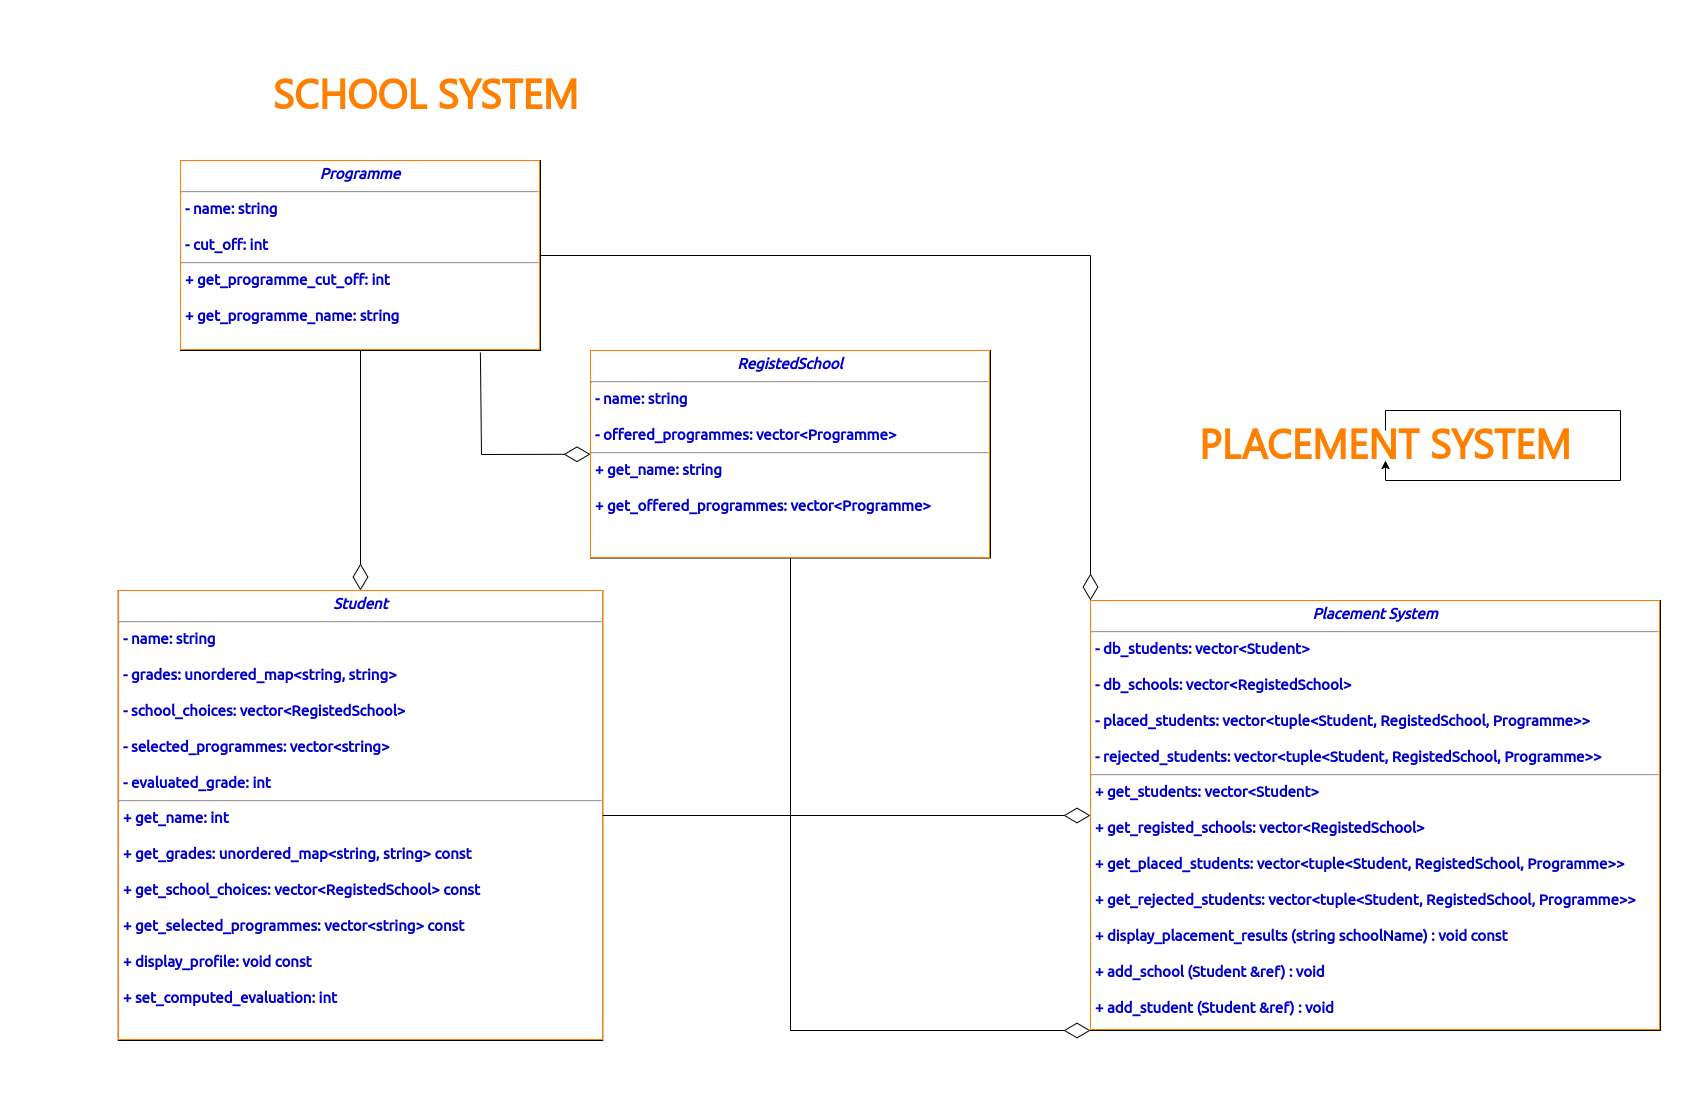

The diagram above was exported from draw.io. Its source (the exported page's mxGraphModel, read from the mxfile embedded in the PNG):
<mxGraphModel dx="2756" dy="1418" grid="1" gridSize="10" guides="1" tooltips="1" connect="1" arrows="1" fold="1" page="1" pageScale="1" pageWidth="850" pageHeight="1100" background="none" math="0" shadow="0">
  <root>
    <mxCell id="0" />
    <mxCell id="1" parent="0" />
    <mxCell id="gEE8-O4M5ecAP_8wiNnb-13" value="&lt;p style=&quot;margin: 4px 0px 0px; text-align: center; font-size: 15px;&quot;&gt;&lt;i style=&quot;font-size: 15px;&quot;&gt;&lt;font color=&quot;#0000cc&quot;&gt;Programme&lt;/font&gt;&lt;/i&gt;&lt;/p&gt;&lt;hr style=&quot;font-size: 15px;&quot;&gt;&lt;p style=&quot;margin: 0px 0px 0px 4px; font-size: 15px;&quot;&gt;&lt;font color=&quot;#0000cc&quot;&gt;- name: string&lt;/font&gt;&lt;/p&gt;&lt;p style=&quot;margin: 0px 0px 0px 4px; font-size: 15px;&quot;&gt;&lt;font color=&quot;#0000cc&quot;&gt;&lt;br style=&quot;font-size: 15px;&quot;&gt;- cut_off: int&lt;/font&gt;&lt;/p&gt;&lt;hr style=&quot;font-size: 15px;&quot;&gt;&lt;p style=&quot;margin: 0px 0px 0px 4px; font-size: 15px;&quot;&gt;&lt;font color=&quot;#0000cc&quot;&gt;+ get_programme_cut_off: int&lt;/font&gt;&lt;/p&gt;&lt;p style=&quot;margin: 0px 0px 0px 4px; font-size: 15px;&quot;&gt;&lt;font color=&quot;#0000cc&quot;&gt;&lt;br style=&quot;font-size: 15px;&quot;&gt;+ get_programme_name: string&lt;/font&gt;&lt;/p&gt;" style="verticalAlign=top;align=left;overflow=fill;fontSize=15;fontFamily=Ubuntu;html=1;whiteSpace=wrap;fontStyle=1;rounded=0;fontSource=https%3A%2F%2Ffonts.googleapis.com%2Fcss%3Ffamily%3DUbuntu;labelBackgroundColor=none;labelBorderColor=#FF8000;" parent="1" vertex="1">
      <mxGeometry x="180" y="160" width="360" height="190" as="geometry" />
    </mxCell>
    <mxCell id="gEE8-O4M5ecAP_8wiNnb-14" value="&lt;p style=&quot;margin: 4px 0px 0px; text-align: center; font-size: 15px;&quot;&gt;&lt;i style=&quot;font-size: 15px;&quot;&gt;&lt;font color=&quot;#0000cc&quot;&gt;Student&lt;/font&gt;&lt;/i&gt;&lt;/p&gt;&lt;hr style=&quot;font-size: 15px;&quot;&gt;&lt;p style=&quot;margin: 0px 0px 0px 4px; font-size: 15px;&quot;&gt;&lt;font color=&quot;#0000cc&quot;&gt;- name: string&lt;/font&gt;&lt;/p&gt;&lt;p style=&quot;margin: 0px 0px 0px 4px; font-size: 15px;&quot;&gt;&lt;font color=&quot;#0000cc&quot;&gt;&lt;br style=&quot;font-size: 15px;&quot;&gt;- grades: unordered_map&amp;lt;string, string&amp;gt;&lt;/font&gt;&lt;/p&gt;&lt;p style=&quot;margin: 0px 0px 0px 4px; font-size: 15px;&quot;&gt;&lt;font color=&quot;#0000cc&quot;&gt;&lt;br&gt;&lt;/font&gt;&lt;/p&gt;&lt;p style=&quot;margin: 0px 0px 0px 4px; font-size: 15px;&quot;&gt;&lt;font color=&quot;#0000cc&quot;&gt;- school_choices: vector&amp;lt;&lt;font style=&quot;font-size: 15px;&quot;&gt;RegistedSchool&lt;/font&gt;&amp;gt;&lt;/font&gt;&lt;/p&gt;&lt;p style=&quot;margin: 0px 0px 0px 4px; font-size: 15px;&quot;&gt;&lt;font color=&quot;#0000cc&quot;&gt;&lt;br&gt;&lt;/font&gt;&lt;/p&gt;&lt;p style=&quot;margin: 0px 0px 0px 4px; font-size: 15px;&quot;&gt;&lt;font color=&quot;#0000cc&quot;&gt;- selected_programmes: vector&amp;lt;string&amp;gt;&lt;/font&gt;&lt;/p&gt;&lt;p style=&quot;margin: 0px 0px 0px 4px; font-size: 15px;&quot;&gt;&lt;font color=&quot;#0000cc&quot;&gt;&lt;br&gt;&lt;/font&gt;&lt;/p&gt;&lt;p style=&quot;margin: 0px 0px 0px 4px; font-size: 15px;&quot;&gt;&lt;font color=&quot;#0000cc&quot;&gt;- evaluated_grade: int&lt;/font&gt;&lt;/p&gt;&lt;hr style=&quot;font-size: 15px;&quot;&gt;&lt;p style=&quot;margin: 0px 0px 0px 4px; font-size: 15px;&quot;&gt;&lt;font color=&quot;#0000cc&quot;&gt;+ get_name: int&lt;/font&gt;&lt;/p&gt;&lt;p style=&quot;margin: 0px 0px 0px 4px; font-size: 15px;&quot;&gt;&lt;font color=&quot;#0000cc&quot;&gt;&lt;br style=&quot;font-size: 15px;&quot;&gt;+ get_grades: unordered_map&amp;lt;string, string&amp;gt; const&lt;/font&gt;&lt;/p&gt;&lt;p style=&quot;margin: 0px 0px 0px 4px; font-size: 15px;&quot;&gt;&lt;font color=&quot;#0000cc&quot;&gt;&lt;br&gt;&lt;/font&gt;&lt;/p&gt;&lt;p style=&quot;margin: 0px 0px 0px 4px; font-size: 15px;&quot;&gt;&lt;font color=&quot;#0000cc&quot;&gt;+ get_school_choices: vector&amp;lt;&lt;font style=&quot;font-size: 15px;&quot;&gt;RegistedSchool&lt;/font&gt;&amp;gt; const&lt;/font&gt;&lt;/p&gt;&lt;p style=&quot;margin: 0px 0px 0px 4px; font-size: 15px;&quot;&gt;&lt;font color=&quot;#0000cc&quot;&gt;&lt;br&gt;&lt;/font&gt;&lt;/p&gt;&lt;p style=&quot;margin: 0px 0px 0px 4px; font-size: 15px;&quot;&gt;&lt;font color=&quot;#0000cc&quot;&gt;+ get_selected_programmes: vector&amp;lt;string&amp;gt; const&lt;/font&gt;&lt;/p&gt;&lt;p style=&quot;margin: 0px 0px 0px 4px; font-size: 15px;&quot;&gt;&lt;font color=&quot;#0000cc&quot;&gt;&lt;br&gt;&lt;/font&gt;&lt;/p&gt;&lt;p style=&quot;margin: 0px 0px 0px 4px; font-size: 15px;&quot;&gt;&lt;font color=&quot;#0000cc&quot;&gt;+ display_profile: void const&lt;/font&gt;&lt;/p&gt;&lt;p style=&quot;margin: 0px 0px 0px 4px; font-size: 15px;&quot;&gt;&lt;font color=&quot;#0000cc&quot;&gt;&lt;br&gt;&lt;/font&gt;&lt;/p&gt;&lt;p style=&quot;margin: 0px 0px 0px 4px; font-size: 15px;&quot;&gt;&lt;font color=&quot;#0000cc&quot;&gt;+ set_computed_evaluation: int&lt;/font&gt;&lt;/p&gt;" style="verticalAlign=top;align=left;overflow=fill;fontSize=15;fontFamily=Ubuntu;html=1;whiteSpace=wrap;fontStyle=1;spacing=5;spacingTop=2;spacingLeft=2;spacingBottom=2;spacingRight=2;labelBorderColor=#FF8000;rounded=0;fontSource=https%3A%2F%2Ffonts.googleapis.com%2Fcss%3Ffamily%3DUbuntu;labelBackgroundColor=none;" parent="1" vertex="1">
      <mxGeometry x="117.75" y="590" width="484.5" height="450" as="geometry" />
    </mxCell>
    <mxCell id="gEE8-O4M5ecAP_8wiNnb-15" value="&lt;p style=&quot;margin: 4px 0px 0px; text-align: center; font-size: 15px;&quot;&gt;&lt;i style=&quot;font-size: 15px;&quot;&gt;&lt;font color=&quot;#0000cc&quot;&gt;RegistedSchool&lt;/font&gt;&lt;/i&gt;&lt;/p&gt;&lt;hr style=&quot;font-size: 15px;&quot;&gt;&lt;p style=&quot;margin: 0px 0px 0px 4px; font-size: 15px;&quot;&gt;&lt;font color=&quot;#0000cc&quot;&gt;- name: string&lt;/font&gt;&lt;/p&gt;&lt;p style=&quot;margin: 0px 0px 0px 4px; font-size: 15px;&quot;&gt;&lt;font color=&quot;#0000cc&quot;&gt;&lt;br style=&quot;font-size: 15px;&quot;&gt;- offered_programmes: vector&amp;lt;&lt;font style=&quot;font-size: 15px;&quot;&gt;Programme&lt;/font&gt;&amp;gt;&lt;br style=&quot;font-size: 15px;&quot;&gt;&lt;/font&gt;&lt;/p&gt;&lt;hr style=&quot;font-size: 15px;&quot;&gt;&lt;p style=&quot;margin: 0px 0px 0px 4px; font-size: 15px;&quot;&gt;&lt;font color=&quot;#0000cc&quot;&gt;+ get_name: string&lt;/font&gt;&lt;/p&gt;&lt;p style=&quot;margin: 0px 0px 0px 4px; font-size: 15px;&quot;&gt;&lt;font color=&quot;#0000cc&quot;&gt;&lt;br style=&quot;font-size: 15px;&quot;&gt;+ get_offered_programmes: vector&amp;lt;&lt;font style=&quot;font-size: 15px;&quot;&gt;Programme&lt;/font&gt;&amp;gt;&lt;/font&gt;&lt;/p&gt;&lt;p style=&quot;margin: 0px 0px 0px 4px; font-size: 15px;&quot;&gt;&lt;font color=&quot;#0000cc&quot;&gt;&lt;br&gt;&lt;/font&gt;&lt;/p&gt;&lt;p style=&quot;margin: 0px 0px 0px 4px; font-size: 15px;&quot;&gt;&lt;br style=&quot;font-size: 15px;&quot;&gt;&lt;/p&gt;" style="verticalAlign=top;align=left;overflow=fill;fontSize=15;fontFamily=Ubuntu;html=1;whiteSpace=wrap;fontStyle=1;rounded=0;fontSource=https%3A%2F%2Ffonts.googleapis.com%2Fcss%3Ffamily%3DUbuntu;labelBackgroundColor=none;fontColor=#FF8000;labelBorderColor=#FF8000;" parent="1" vertex="1">
      <mxGeometry x="590" y="350" width="400" height="207.5" as="geometry" />
    </mxCell>
    <mxCell id="gEE8-O4M5ecAP_8wiNnb-19" value="&lt;h1&gt;&lt;font color=&quot;#ff8000&quot; face=&quot;Lucida Console&quot;&gt;SCHOOL SYSTEM&lt;/font&gt;&lt;/h1&gt;" style="text;html=1;strokeColor=none;fillColor=none;align=center;verticalAlign=middle;whiteSpace=wrap;rounded=0;fontSize=20;fontFamily=Architects Daughter;labelBackgroundColor=none;" parent="1" vertex="1">
      <mxGeometry x="128" y="80" width="595" height="30" as="geometry" />
    </mxCell>
    <mxCell id="gEE8-O4M5ecAP_8wiNnb-20" value="&lt;p style=&quot;margin: 4px 0px 0px; text-align: center; font-size: 15px;&quot;&gt;&lt;i style=&quot;font-size: 15px;&quot;&gt;&lt;font color=&quot;#0000cc&quot;&gt;Placement System&lt;/font&gt;&lt;/i&gt;&lt;/p&gt;&lt;hr style=&quot;font-size: 15px;&quot;&gt;&lt;p style=&quot;margin: 0px 0px 0px 4px; font-size: 15px;&quot;&gt;&lt;font color=&quot;#0000cc&quot;&gt;- db_students: vector&amp;lt;&lt;font style=&quot;font-size: 15px;&quot;&gt;Student&lt;/font&gt;&amp;gt;&lt;/font&gt;&lt;/p&gt;&lt;p style=&quot;margin: 0px 0px 0px 4px; font-size: 15px;&quot;&gt;&lt;font color=&quot;#0000cc&quot;&gt;&lt;br&gt;&lt;/font&gt;&lt;/p&gt;&lt;p style=&quot;margin: 0px 0px 0px 4px; font-size: 15px;&quot;&gt;&lt;font color=&quot;#0000cc&quot;&gt;- db_schools: vector&amp;lt;&lt;font style=&quot;font-size: 15px;&quot;&gt;RegistedSchool&lt;/font&gt;&amp;gt;&lt;/font&gt;&lt;/p&gt;&lt;p style=&quot;margin: 0px 0px 0px 4px; font-size: 15px;&quot;&gt;&lt;font color=&quot;#0000cc&quot;&gt;&lt;br&gt;&lt;/font&gt;&lt;/p&gt;&lt;p style=&quot;margin: 0px 0px 0px 4px; font-size: 15px;&quot;&gt;&lt;font color=&quot;#0000cc&quot;&gt;- placed_students: vector&amp;lt;tuple&amp;lt;&lt;font style=&quot;font-size: 15px;&quot;&gt;Student&lt;/font&gt;, &lt;font style=&quot;font-size: 15px;&quot;&gt;RegistedSchool&lt;/font&gt;, &lt;font style=&quot;font-size: 15px;&quot;&gt;Programme&lt;/font&gt;&amp;gt;&amp;gt;&lt;/font&gt;&lt;/p&gt;&lt;p style=&quot;margin: 0px 0px 0px 4px; font-size: 15px;&quot;&gt;&lt;font color=&quot;#0000cc&quot;&gt;&lt;br&gt;&lt;/font&gt;&lt;/p&gt;&lt;p style=&quot;margin: 0px 0px 0px 4px; font-size: 15px;&quot;&gt;&lt;font color=&quot;#0000cc&quot;&gt;- rejected_students: vector&amp;lt;tuple&amp;lt;&lt;font style=&quot;font-size: 15px;&quot;&gt;Student&lt;/font&gt;, &lt;font style=&quot;font-size: 15px;&quot;&gt;RegistedSchool&lt;/font&gt;, &lt;font style=&quot;font-size: 15px;&quot;&gt;Programme&lt;/font&gt;&amp;gt;&amp;gt;&lt;/font&gt;&lt;/p&gt;&lt;hr style=&quot;font-size: 15px;&quot;&gt;&lt;p style=&quot;margin: 0px 0px 0px 4px; font-size: 15px;&quot;&gt;&lt;font color=&quot;#0000cc&quot;&gt;+ get_students: vector&amp;lt;&lt;font style=&quot;font-size: 15px;&quot;&gt;Student&lt;/font&gt;&amp;gt;&lt;/font&gt;&lt;/p&gt;&lt;p style=&quot;margin: 0px 0px 0px 4px; font-size: 15px;&quot;&gt;&lt;font color=&quot;#0000cc&quot;&gt;&lt;br style=&quot;font-size: 15px;&quot;&gt;+ get_registed_schools: vector&amp;lt;&lt;font style=&quot;font-size: 15px;&quot;&gt;RegistedSchool&lt;/font&gt;&amp;gt;&lt;/font&gt;&lt;/p&gt;&lt;p style=&quot;margin: 0px 0px 0px 4px; font-size: 15px;&quot;&gt;&lt;font color=&quot;#0000cc&quot;&gt;&lt;br&gt;&lt;/font&gt;&lt;/p&gt;&lt;p style=&quot;margin: 0px 0px 0px 4px; font-size: 15px;&quot;&gt;&lt;font color=&quot;#0000cc&quot;&gt;+ get_placed_students: vector&amp;lt;tuple&amp;lt;&lt;font style=&quot;font-size: 15px;&quot;&gt;Student&lt;/font&gt;, &lt;font style=&quot;font-size: 15px;&quot;&gt;RegistedSchool&lt;/font&gt;, &lt;font style=&quot;font-size: 15px;&quot;&gt;Programme&lt;/font&gt;&amp;gt;&amp;gt;&lt;/font&gt;&lt;/p&gt;&lt;p style=&quot;margin: 0px 0px 0px 4px; font-size: 15px;&quot;&gt;&lt;font color=&quot;#0000cc&quot;&gt;&lt;br&gt;&lt;/font&gt;&lt;/p&gt;&lt;p style=&quot;margin: 0px 0px 0px 4px; font-size: 15px;&quot;&gt;&lt;font color=&quot;#0000cc&quot;&gt;+ get_rejected_students: vector&amp;lt;tuple&amp;lt;&lt;font style=&quot;font-size: 15px;&quot;&gt;Student&lt;/font&gt;, &lt;font style=&quot;font-size: 15px;&quot;&gt;RegistedSchool&lt;/font&gt;, &lt;font style=&quot;font-size: 15px;&quot;&gt;Programme&lt;/font&gt;&amp;gt;&amp;gt;&lt;/font&gt;&lt;/p&gt;&lt;p style=&quot;margin: 0px 0px 0px 4px; font-size: 15px;&quot;&gt;&lt;font color=&quot;#0000cc&quot;&gt;&lt;br&gt;&lt;/font&gt;&lt;/p&gt;&lt;p style=&quot;margin: 0px 0px 0px 4px; font-size: 15px;&quot;&gt;&lt;font color=&quot;#0000cc&quot;&gt;+ display_placement_results (string schoolName) : void const&lt;/font&gt;&lt;/p&gt;&lt;p style=&quot;margin: 0px 0px 0px 4px; font-size: 15px;&quot;&gt;&lt;font color=&quot;#0000cc&quot;&gt;&lt;br&gt;&lt;/font&gt;&lt;/p&gt;&lt;p style=&quot;margin: 0px 0px 0px 4px; font-size: 15px;&quot;&gt;&lt;font color=&quot;#0000cc&quot;&gt;+ add_school (&lt;font style=&quot;font-size: 15px;&quot;&gt;Student&lt;/font&gt; &amp;amp;ref) : void&lt;/font&gt;&lt;/p&gt;&lt;p style=&quot;margin: 0px 0px 0px 4px; font-size: 15px;&quot;&gt;&lt;font color=&quot;#0000cc&quot;&gt;&lt;br&gt;&lt;/font&gt;&lt;/p&gt;&lt;p style=&quot;margin: 0px 0px 0px 4px; font-size: 15px;&quot;&gt;&lt;font color=&quot;#0000cc&quot;&gt;+ add_student (&lt;font style=&quot;font-size: 15px;&quot;&gt;Student&lt;/font&gt; &amp;amp;ref) : void&lt;/font&gt;&lt;/p&gt;" style="verticalAlign=top;align=left;overflow=fill;fontSize=15;fontFamily=Ubuntu;html=1;whiteSpace=wrap;fontStyle=1;spacing=5;spacingTop=2;spacingLeft=2;spacingBottom=2;spacingRight=2;labelBorderColor=#FF8000;rounded=0;fontSource=https%3A%2F%2Ffonts.googleapis.com%2Fcss%3Ffamily%3DUbuntu;labelBackgroundColor=none;" parent="1" vertex="1">
      <mxGeometry x="1090" y="600" width="570" height="430" as="geometry" />
    </mxCell>
    <mxCell id="gEE8-O4M5ecAP_8wiNnb-23" value="&lt;h1&gt;&lt;font color=&quot;#ff8000&quot; face=&quot;Lucida Console&quot;&gt;PLACEMENT SYSTEM&lt;/font&gt;&lt;/h1&gt;" style="text;html=1;strokeColor=none;fillColor=none;align=center;verticalAlign=middle;whiteSpace=wrap;rounded=0;fontSize=20;fontFamily=Architects Daughter;labelBackgroundColor=none;" parent="1" vertex="1">
      <mxGeometry x="1170" y="430" width="430" height="30" as="geometry" />
    </mxCell>
    <mxCell id="gEE8-O4M5ecAP_8wiNnb-28" style="edgeStyle=orthogonalEdgeStyle;rounded=0;hachureGap=4;orthogonalLoop=1;jettySize=auto;html=1;exitX=0.5;exitY=0;exitDx=0;exitDy=0;fontFamily=Architects Daughter;fontSource=https%3A%2F%2Ffonts.googleapis.com%2Fcss%3Ffamily%3DArchitects%2BDaughter;fontSize=16;labelBackgroundColor=none;fontColor=default;" parent="1" source="gEE8-O4M5ecAP_8wiNnb-23" target="gEE8-O4M5ecAP_8wiNnb-23" edge="1">
      <mxGeometry relative="1" as="geometry" />
    </mxCell>
    <mxCell id="pE6VWHAYs0FQH_MEfHNz-3" value="" style="endArrow=diamondThin;endFill=0;endSize=24;html=1;rounded=0;entryX=0;entryY=0;entryDx=0;entryDy=0;exitX=1;exitY=0.5;exitDx=0;exitDy=0;labelBackgroundColor=none;fontColor=#FF8000;labelBorderColor=#FF8000;" edge="1" parent="1" source="gEE8-O4M5ecAP_8wiNnb-13" target="gEE8-O4M5ecAP_8wiNnb-20">
      <mxGeometry width="160" relative="1" as="geometry">
        <mxPoint x="1000" y="260" as="sourcePoint" />
        <mxPoint x="1340" y="560" as="targetPoint" />
        <Array as="points">
          <mxPoint x="1090" y="255" />
        </Array>
      </mxGeometry>
    </mxCell>
    <mxCell id="pE6VWHAYs0FQH_MEfHNz-4" value="" style="endArrow=diamondThin;endFill=0;endSize=24;html=1;rounded=0;exitX=0.5;exitY=1;exitDx=0;exitDy=0;entryX=0.5;entryY=0;entryDx=0;entryDy=0;labelBackgroundColor=none;fontColor=default;" edge="1" parent="1" source="gEE8-O4M5ecAP_8wiNnb-13" target="gEE8-O4M5ecAP_8wiNnb-14">
      <mxGeometry width="160" relative="1" as="geometry">
        <mxPoint x="610" y="1090" as="sourcePoint" />
        <mxPoint x="770" y="1090" as="targetPoint" />
        <Array as="points" />
      </mxGeometry>
    </mxCell>
    <mxCell id="pE6VWHAYs0FQH_MEfHNz-5" value="" style="endArrow=diamondThin;endFill=0;endSize=24;html=1;rounded=0;entryX=0;entryY=0.5;entryDx=0;entryDy=0;exitX=1;exitY=0.5;exitDx=0;exitDy=0;labelBackgroundColor=none;fontColor=default;" edge="1" parent="1" source="gEE8-O4M5ecAP_8wiNnb-14" target="gEE8-O4M5ecAP_8wiNnb-20">
      <mxGeometry width="160" relative="1" as="geometry">
        <mxPoint x="860" y="860" as="sourcePoint" />
        <mxPoint x="1420" y="1205" as="targetPoint" />
        <Array as="points" />
      </mxGeometry>
    </mxCell>
    <mxCell id="pE6VWHAYs0FQH_MEfHNz-6" value="" style="endArrow=diamondThin;endFill=0;endSize=24;html=1;rounded=0;entryX=0;entryY=1;entryDx=0;entryDy=0;exitX=0.5;exitY=1;exitDx=0;exitDy=0;labelBackgroundColor=none;fontColor=default;" edge="1" parent="1" source="gEE8-O4M5ecAP_8wiNnb-15" target="gEE8-O4M5ecAP_8wiNnb-20">
      <mxGeometry width="160" relative="1" as="geometry">
        <mxPoint x="550" y="1060" as="sourcePoint" />
        <mxPoint x="1048" y="1060" as="targetPoint" />
        <Array as="points">
          <mxPoint x="790" y="1030" />
        </Array>
      </mxGeometry>
    </mxCell>
    <mxCell id="pE6VWHAYs0FQH_MEfHNz-7" value="" style="endArrow=diamondThin;endFill=0;endSize=24;html=1;rounded=0;entryX=0;entryY=0.5;entryDx=0;entryDy=0;exitX=0.833;exitY=1.011;exitDx=0;exitDy=0;exitPerimeter=0;labelBackgroundColor=none;fontColor=default;" edge="1" parent="1" source="gEE8-O4M5ecAP_8wiNnb-13" target="gEE8-O4M5ecAP_8wiNnb-15">
      <mxGeometry width="160" relative="1" as="geometry">
        <mxPoint x="430" y="490" as="sourcePoint" />
        <mxPoint x="928" y="490" as="targetPoint" />
        <Array as="points">
          <mxPoint x="481" y="454" />
        </Array>
      </mxGeometry>
    </mxCell>
  </root>
</mxGraphModel>